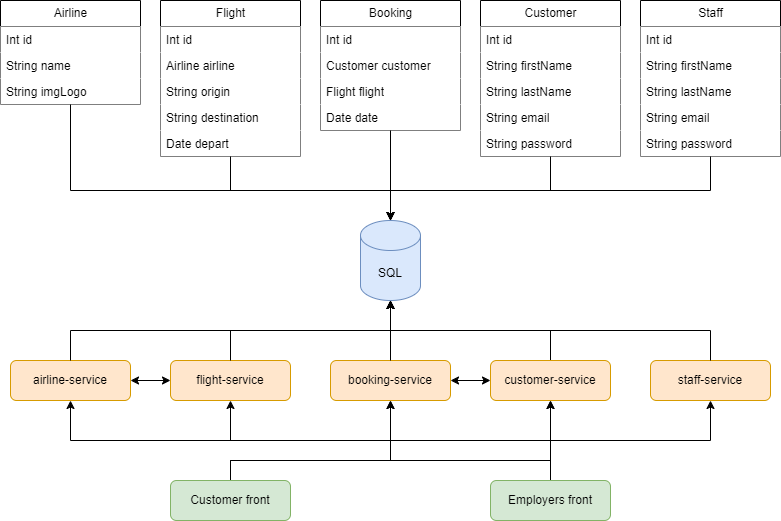

The diagram above was exported from draw.io. Its source (the exported page's mxGraphModel, read from the mxfile embedded in the PNG):
<mxGraphModel dx="1434" dy="746" grid="1" gridSize="10" guides="1" tooltips="1" connect="1" arrows="1" fold="1" page="1" pageScale="1" pageWidth="827" pageHeight="1169" math="0" shadow="0">
  <root>
    <mxCell id="0" />
    <mxCell id="1" parent="0" />
    <mxCell id="QETYNTSZGmujMPupLBGG-1" value="Airline" style="swimlane;fontStyle=0;childLayout=stackLayout;horizontal=1;startSize=26;fillColor=default;horizontalStack=0;resizeParent=1;resizeParentMax=0;resizeLast=0;collapsible=1;marginBottom=0;html=1;" vertex="1" parent="1">
      <mxGeometry x="20" y="40" width="140" height="104" as="geometry" />
    </mxCell>
    <mxCell id="QETYNTSZGmujMPupLBGG-2" value="Int id" style="text;strokeColor=none;fillColor=default;align=left;verticalAlign=top;spacingLeft=4;spacingRight=4;overflow=hidden;rotatable=0;points=[[0,0.5],[1,0.5]];portConstraint=eastwest;whiteSpace=wrap;html=1;" vertex="1" parent="QETYNTSZGmujMPupLBGG-1">
      <mxGeometry y="26" width="140" height="26" as="geometry" />
    </mxCell>
    <mxCell id="QETYNTSZGmujMPupLBGG-3" value="String name" style="text;strokeColor=none;fillColor=default;align=left;verticalAlign=top;spacingLeft=4;spacingRight=4;overflow=hidden;rotatable=0;points=[[0,0.5],[1,0.5]];portConstraint=eastwest;whiteSpace=wrap;html=1;" vertex="1" parent="QETYNTSZGmujMPupLBGG-1">
      <mxGeometry y="52" width="140" height="26" as="geometry" />
    </mxCell>
    <mxCell id="QETYNTSZGmujMPupLBGG-4" value="String imgLogo" style="text;strokeColor=none;fillColor=default;align=left;verticalAlign=top;spacingLeft=4;spacingRight=4;overflow=hidden;rotatable=0;points=[[0,0.5],[1,0.5]];portConstraint=eastwest;whiteSpace=wrap;html=1;" vertex="1" parent="QETYNTSZGmujMPupLBGG-1">
      <mxGeometry y="78" width="140" height="26" as="geometry" />
    </mxCell>
    <mxCell id="QETYNTSZGmujMPupLBGG-5" value="Flight" style="swimlane;fontStyle=0;childLayout=stackLayout;horizontal=1;startSize=26;fillColor=default;horizontalStack=0;resizeParent=1;resizeParentMax=0;resizeLast=0;collapsible=1;marginBottom=0;html=1;" vertex="1" parent="1">
      <mxGeometry x="180" y="40" width="140" height="156" as="geometry" />
    </mxCell>
    <mxCell id="QETYNTSZGmujMPupLBGG-6" value="Int id" style="text;strokeColor=none;fillColor=default;align=left;verticalAlign=top;spacingLeft=4;spacingRight=4;overflow=hidden;rotatable=0;points=[[0,0.5],[1,0.5]];portConstraint=eastwest;whiteSpace=wrap;html=1;" vertex="1" parent="QETYNTSZGmujMPupLBGG-5">
      <mxGeometry y="26" width="140" height="26" as="geometry" />
    </mxCell>
    <mxCell id="QETYNTSZGmujMPupLBGG-7" value="Airline airline" style="text;strokeColor=none;fillColor=default;align=left;verticalAlign=top;spacingLeft=4;spacingRight=4;overflow=hidden;rotatable=0;points=[[0,0.5],[1,0.5]];portConstraint=eastwest;whiteSpace=wrap;html=1;" vertex="1" parent="QETYNTSZGmujMPupLBGG-5">
      <mxGeometry y="52" width="140" height="26" as="geometry" />
    </mxCell>
    <mxCell id="QETYNTSZGmujMPupLBGG-8" value="String origin" style="text;strokeColor=none;fillColor=default;align=left;verticalAlign=top;spacingLeft=4;spacingRight=4;overflow=hidden;rotatable=0;points=[[0,0.5],[1,0.5]];portConstraint=eastwest;whiteSpace=wrap;html=1;" vertex="1" parent="QETYNTSZGmujMPupLBGG-5">
      <mxGeometry y="78" width="140" height="26" as="geometry" />
    </mxCell>
    <mxCell id="QETYNTSZGmujMPupLBGG-9" value="String destination" style="text;strokeColor=none;fillColor=default;align=left;verticalAlign=top;spacingLeft=4;spacingRight=4;overflow=hidden;rotatable=0;points=[[0,0.5],[1,0.5]];portConstraint=eastwest;whiteSpace=wrap;html=1;" vertex="1" parent="QETYNTSZGmujMPupLBGG-5">
      <mxGeometry y="104" width="140" height="26" as="geometry" />
    </mxCell>
    <mxCell id="QETYNTSZGmujMPupLBGG-10" value="Date depart" style="text;strokeColor=none;fillColor=default;align=left;verticalAlign=top;spacingLeft=4;spacingRight=4;overflow=hidden;rotatable=0;points=[[0,0.5],[1,0.5]];portConstraint=eastwest;whiteSpace=wrap;html=1;" vertex="1" parent="QETYNTSZGmujMPupLBGG-5">
      <mxGeometry y="130" width="140" height="26" as="geometry" />
    </mxCell>
    <mxCell id="QETYNTSZGmujMPupLBGG-11" value="Booking" style="swimlane;fontStyle=0;childLayout=stackLayout;horizontal=1;startSize=26;fillColor=default;horizontalStack=0;resizeParent=1;resizeParentMax=0;resizeLast=0;collapsible=1;marginBottom=0;html=1;" vertex="1" parent="1">
      <mxGeometry x="340" y="40" width="140" height="130" as="geometry" />
    </mxCell>
    <mxCell id="QETYNTSZGmujMPupLBGG-12" value="Int id" style="text;strokeColor=none;fillColor=default;align=left;verticalAlign=top;spacingLeft=4;spacingRight=4;overflow=hidden;rotatable=0;points=[[0,0.5],[1,0.5]];portConstraint=eastwest;whiteSpace=wrap;html=1;" vertex="1" parent="QETYNTSZGmujMPupLBGG-11">
      <mxGeometry y="26" width="140" height="26" as="geometry" />
    </mxCell>
    <mxCell id="QETYNTSZGmujMPupLBGG-13" value="Customer customer" style="text;strokeColor=none;fillColor=default;align=left;verticalAlign=top;spacingLeft=4;spacingRight=4;overflow=hidden;rotatable=0;points=[[0,0.5],[1,0.5]];portConstraint=eastwest;whiteSpace=wrap;html=1;" vertex="1" parent="QETYNTSZGmujMPupLBGG-11">
      <mxGeometry y="52" width="140" height="26" as="geometry" />
    </mxCell>
    <mxCell id="QETYNTSZGmujMPupLBGG-14" value="Flight flight" style="text;strokeColor=none;fillColor=default;align=left;verticalAlign=top;spacingLeft=4;spacingRight=4;overflow=hidden;rotatable=0;points=[[0,0.5],[1,0.5]];portConstraint=eastwest;whiteSpace=wrap;html=1;" vertex="1" parent="QETYNTSZGmujMPupLBGG-11">
      <mxGeometry y="78" width="140" height="26" as="geometry" />
    </mxCell>
    <mxCell id="QETYNTSZGmujMPupLBGG-15" value="Date date" style="text;strokeColor=none;fillColor=default;align=left;verticalAlign=top;spacingLeft=4;spacingRight=4;overflow=hidden;rotatable=0;points=[[0,0.5],[1,0.5]];portConstraint=eastwest;whiteSpace=wrap;html=1;" vertex="1" parent="QETYNTSZGmujMPupLBGG-11">
      <mxGeometry y="104" width="140" height="26" as="geometry" />
    </mxCell>
    <mxCell id="QETYNTSZGmujMPupLBGG-16" value="Customer" style="swimlane;fontStyle=0;childLayout=stackLayout;horizontal=1;startSize=26;fillColor=default;horizontalStack=0;resizeParent=1;resizeParentMax=0;resizeLast=0;collapsible=1;marginBottom=0;html=1;" vertex="1" parent="1">
      <mxGeometry x="500" y="40" width="140" height="156" as="geometry" />
    </mxCell>
    <mxCell id="QETYNTSZGmujMPupLBGG-17" value="Int id" style="text;strokeColor=none;fillColor=default;align=left;verticalAlign=top;spacingLeft=4;spacingRight=4;overflow=hidden;rotatable=0;points=[[0,0.5],[1,0.5]];portConstraint=eastwest;whiteSpace=wrap;html=1;" vertex="1" parent="QETYNTSZGmujMPupLBGG-16">
      <mxGeometry y="26" width="140" height="26" as="geometry" />
    </mxCell>
    <mxCell id="QETYNTSZGmujMPupLBGG-18" value="String firstName" style="text;strokeColor=none;fillColor=default;align=left;verticalAlign=top;spacingLeft=4;spacingRight=4;overflow=hidden;rotatable=0;points=[[0,0.5],[1,0.5]];portConstraint=eastwest;whiteSpace=wrap;html=1;" vertex="1" parent="QETYNTSZGmujMPupLBGG-16">
      <mxGeometry y="52" width="140" height="26" as="geometry" />
    </mxCell>
    <mxCell id="QETYNTSZGmujMPupLBGG-19" value="String lastName" style="text;strokeColor=none;fillColor=default;align=left;verticalAlign=top;spacingLeft=4;spacingRight=4;overflow=hidden;rotatable=0;points=[[0,0.5],[1,0.5]];portConstraint=eastwest;whiteSpace=wrap;html=1;" vertex="1" parent="QETYNTSZGmujMPupLBGG-16">
      <mxGeometry y="78" width="140" height="26" as="geometry" />
    </mxCell>
    <mxCell id="QETYNTSZGmujMPupLBGG-20" value="String email" style="text;strokeColor=none;fillColor=default;align=left;verticalAlign=top;spacingLeft=4;spacingRight=4;overflow=hidden;rotatable=0;points=[[0,0.5],[1,0.5]];portConstraint=eastwest;whiteSpace=wrap;html=1;" vertex="1" parent="QETYNTSZGmujMPupLBGG-16">
      <mxGeometry y="104" width="140" height="26" as="geometry" />
    </mxCell>
    <mxCell id="QETYNTSZGmujMPupLBGG-21" value="String password" style="text;strokeColor=none;fillColor=default;align=left;verticalAlign=top;spacingLeft=4;spacingRight=4;overflow=hidden;rotatable=0;points=[[0,0.5],[1,0.5]];portConstraint=eastwest;whiteSpace=wrap;html=1;" vertex="1" parent="QETYNTSZGmujMPupLBGG-16">
      <mxGeometry y="130" width="140" height="26" as="geometry" />
    </mxCell>
    <mxCell id="QETYNTSZGmujMPupLBGG-27" value="Staff" style="swimlane;fontStyle=0;childLayout=stackLayout;horizontal=1;startSize=26;fillColor=default;horizontalStack=0;resizeParent=1;resizeParentMax=0;resizeLast=0;collapsible=1;marginBottom=0;html=1;" vertex="1" parent="1">
      <mxGeometry x="660" y="40" width="140" height="156" as="geometry" />
    </mxCell>
    <mxCell id="QETYNTSZGmujMPupLBGG-28" value="Int id" style="text;strokeColor=none;fillColor=default;align=left;verticalAlign=top;spacingLeft=4;spacingRight=4;overflow=hidden;rotatable=0;points=[[0,0.5],[1,0.5]];portConstraint=eastwest;whiteSpace=wrap;html=1;" vertex="1" parent="QETYNTSZGmujMPupLBGG-27">
      <mxGeometry y="26" width="140" height="26" as="geometry" />
    </mxCell>
    <mxCell id="QETYNTSZGmujMPupLBGG-29" value="String firstName" style="text;strokeColor=none;fillColor=default;align=left;verticalAlign=top;spacingLeft=4;spacingRight=4;overflow=hidden;rotatable=0;points=[[0,0.5],[1,0.5]];portConstraint=eastwest;whiteSpace=wrap;html=1;" vertex="1" parent="QETYNTSZGmujMPupLBGG-27">
      <mxGeometry y="52" width="140" height="26" as="geometry" />
    </mxCell>
    <mxCell id="QETYNTSZGmujMPupLBGG-30" value="String lastName" style="text;strokeColor=none;fillColor=default;align=left;verticalAlign=top;spacingLeft=4;spacingRight=4;overflow=hidden;rotatable=0;points=[[0,0.5],[1,0.5]];portConstraint=eastwest;whiteSpace=wrap;html=1;" vertex="1" parent="QETYNTSZGmujMPupLBGG-27">
      <mxGeometry y="78" width="140" height="26" as="geometry" />
    </mxCell>
    <mxCell id="QETYNTSZGmujMPupLBGG-31" value="String email" style="text;strokeColor=none;fillColor=default;align=left;verticalAlign=top;spacingLeft=4;spacingRight=4;overflow=hidden;rotatable=0;points=[[0,0.5],[1,0.5]];portConstraint=eastwest;whiteSpace=wrap;html=1;" vertex="1" parent="QETYNTSZGmujMPupLBGG-27">
      <mxGeometry y="104" width="140" height="26" as="geometry" />
    </mxCell>
    <mxCell id="QETYNTSZGmujMPupLBGG-32" value="String password" style="text;strokeColor=none;fillColor=default;align=left;verticalAlign=top;spacingLeft=4;spacingRight=4;overflow=hidden;rotatable=0;points=[[0,0.5],[1,0.5]];portConstraint=eastwest;whiteSpace=wrap;html=1;" vertex="1" parent="QETYNTSZGmujMPupLBGG-27">
      <mxGeometry y="130" width="140" height="26" as="geometry" />
    </mxCell>
    <mxCell id="QETYNTSZGmujMPupLBGG-33" value="SQL" style="shape=cylinder3;whiteSpace=wrap;html=1;boundedLbl=1;backgroundOutline=1;size=15;fillColor=#dae8fc;strokeColor=#6c8ebf;" vertex="1" parent="1">
      <mxGeometry x="380" y="260" width="60" height="80" as="geometry" />
    </mxCell>
    <mxCell id="QETYNTSZGmujMPupLBGG-46" style="edgeStyle=orthogonalEdgeStyle;rounded=0;orthogonalLoop=1;jettySize=auto;html=1;entryX=0;entryY=0.5;entryDx=0;entryDy=0;startArrow=classic;startFill=1;" edge="1" parent="1" source="QETYNTSZGmujMPupLBGG-34" target="QETYNTSZGmujMPupLBGG-35">
      <mxGeometry relative="1" as="geometry" />
    </mxCell>
    <mxCell id="QETYNTSZGmujMPupLBGG-34" value="airline-service" style="rounded=1;whiteSpace=wrap;html=1;fillColor=#ffe6cc;strokeColor=#d79b00;" vertex="1" parent="1">
      <mxGeometry x="30" y="400" width="120" height="40" as="geometry" />
    </mxCell>
    <mxCell id="QETYNTSZGmujMPupLBGG-35" value="flight-service" style="rounded=1;whiteSpace=wrap;html=1;fillColor=#ffe6cc;strokeColor=#d79b00;" vertex="1" parent="1">
      <mxGeometry x="190" y="400" width="120" height="40" as="geometry" />
    </mxCell>
    <mxCell id="QETYNTSZGmujMPupLBGG-47" style="edgeStyle=orthogonalEdgeStyle;rounded=0;orthogonalLoop=1;jettySize=auto;html=1;entryX=0;entryY=0.5;entryDx=0;entryDy=0;startArrow=classic;startFill=1;" edge="1" parent="1" source="QETYNTSZGmujMPupLBGG-36" target="QETYNTSZGmujMPupLBGG-37">
      <mxGeometry relative="1" as="geometry" />
    </mxCell>
    <mxCell id="QETYNTSZGmujMPupLBGG-36" value="booking-service" style="rounded=1;whiteSpace=wrap;html=1;fillColor=#ffe6cc;strokeColor=#d79b00;" vertex="1" parent="1">
      <mxGeometry x="350" y="400" width="120" height="40" as="geometry" />
    </mxCell>
    <mxCell id="QETYNTSZGmujMPupLBGG-49" style="edgeStyle=orthogonalEdgeStyle;rounded=0;orthogonalLoop=1;jettySize=auto;html=1;" edge="1" parent="1" source="QETYNTSZGmujMPupLBGG-37" target="QETYNTSZGmujMPupLBGG-33">
      <mxGeometry relative="1" as="geometry">
        <Array as="points">
          <mxPoint x="570" y="370" />
          <mxPoint x="410" y="370" />
        </Array>
      </mxGeometry>
    </mxCell>
    <mxCell id="QETYNTSZGmujMPupLBGG-37" value="customer-service" style="rounded=1;whiteSpace=wrap;html=1;fillColor=#ffe6cc;strokeColor=#d79b00;" vertex="1" parent="1">
      <mxGeometry x="510" y="400" width="120" height="40" as="geometry" />
    </mxCell>
    <mxCell id="QETYNTSZGmujMPupLBGG-38" value="staff-service" style="rounded=1;whiteSpace=wrap;html=1;fillColor=#ffe6cc;strokeColor=#d79b00;" vertex="1" parent="1">
      <mxGeometry x="670" y="400" width="120" height="40" as="geometry" />
    </mxCell>
    <mxCell id="QETYNTSZGmujMPupLBGG-53" style="edgeStyle=orthogonalEdgeStyle;rounded=0;orthogonalLoop=1;jettySize=auto;html=1;entryX=0.5;entryY=1;entryDx=0;entryDy=0;" edge="1" parent="1" source="QETYNTSZGmujMPupLBGG-39" target="QETYNTSZGmujMPupLBGG-37">
      <mxGeometry relative="1" as="geometry">
        <Array as="points">
          <mxPoint x="250" y="500" />
          <mxPoint x="570" y="500" />
        </Array>
      </mxGeometry>
    </mxCell>
    <mxCell id="QETYNTSZGmujMPupLBGG-54" style="edgeStyle=orthogonalEdgeStyle;rounded=0;orthogonalLoop=1;jettySize=auto;html=1;entryX=0.5;entryY=1;entryDx=0;entryDy=0;" edge="1" parent="1" source="QETYNTSZGmujMPupLBGG-39" target="QETYNTSZGmujMPupLBGG-36">
      <mxGeometry relative="1" as="geometry">
        <Array as="points">
          <mxPoint x="250" y="500" />
          <mxPoint x="410" y="500" />
        </Array>
      </mxGeometry>
    </mxCell>
    <mxCell id="QETYNTSZGmujMPupLBGG-39" value="Customer front" style="rounded=1;whiteSpace=wrap;html=1;fillColor=#d5e8d4;strokeColor=#82b366;" vertex="1" parent="1">
      <mxGeometry x="190" y="520" width="120" height="40" as="geometry" />
    </mxCell>
    <mxCell id="QETYNTSZGmujMPupLBGG-55" style="edgeStyle=orthogonalEdgeStyle;rounded=0;orthogonalLoop=1;jettySize=auto;html=1;entryX=0.5;entryY=1;entryDx=0;entryDy=0;" edge="1" parent="1" source="QETYNTSZGmujMPupLBGG-40" target="QETYNTSZGmujMPupLBGG-37">
      <mxGeometry relative="1" as="geometry" />
    </mxCell>
    <mxCell id="QETYNTSZGmujMPupLBGG-56" style="edgeStyle=orthogonalEdgeStyle;rounded=0;orthogonalLoop=1;jettySize=auto;html=1;entryX=0.5;entryY=1;entryDx=0;entryDy=0;" edge="1" parent="1" source="QETYNTSZGmujMPupLBGG-40" target="QETYNTSZGmujMPupLBGG-38">
      <mxGeometry relative="1" as="geometry">
        <Array as="points">
          <mxPoint x="570" y="480" />
          <mxPoint x="730" y="480" />
        </Array>
      </mxGeometry>
    </mxCell>
    <mxCell id="QETYNTSZGmujMPupLBGG-57" style="edgeStyle=orthogonalEdgeStyle;rounded=0;orthogonalLoop=1;jettySize=auto;html=1;entryX=0.5;entryY=1;entryDx=0;entryDy=0;" edge="1" parent="1" source="QETYNTSZGmujMPupLBGG-40" target="QETYNTSZGmujMPupLBGG-36">
      <mxGeometry relative="1" as="geometry">
        <Array as="points">
          <mxPoint x="570" y="480" />
          <mxPoint x="410" y="480" />
        </Array>
      </mxGeometry>
    </mxCell>
    <mxCell id="QETYNTSZGmujMPupLBGG-58" style="edgeStyle=orthogonalEdgeStyle;rounded=0;orthogonalLoop=1;jettySize=auto;html=1;entryX=0.5;entryY=1;entryDx=0;entryDy=0;" edge="1" parent="1" source="QETYNTSZGmujMPupLBGG-40" target="QETYNTSZGmujMPupLBGG-35">
      <mxGeometry relative="1" as="geometry">
        <Array as="points">
          <mxPoint x="570" y="480" />
          <mxPoint x="250" y="480" />
        </Array>
      </mxGeometry>
    </mxCell>
    <mxCell id="QETYNTSZGmujMPupLBGG-59" style="edgeStyle=orthogonalEdgeStyle;rounded=0;orthogonalLoop=1;jettySize=auto;html=1;entryX=0.5;entryY=1;entryDx=0;entryDy=0;" edge="1" parent="1" source="QETYNTSZGmujMPupLBGG-40" target="QETYNTSZGmujMPupLBGG-34">
      <mxGeometry relative="1" as="geometry">
        <Array as="points">
          <mxPoint x="570" y="480" />
          <mxPoint x="90" y="480" />
        </Array>
      </mxGeometry>
    </mxCell>
    <mxCell id="QETYNTSZGmujMPupLBGG-40" value="Employers front" style="rounded=1;whiteSpace=wrap;html=1;fillColor=#d5e8d4;strokeColor=#82b366;" vertex="1" parent="1">
      <mxGeometry x="510" y="520" width="120" height="40" as="geometry" />
    </mxCell>
    <mxCell id="QETYNTSZGmujMPupLBGG-41" style="edgeStyle=orthogonalEdgeStyle;rounded=0;orthogonalLoop=1;jettySize=auto;html=1;entryX=0.5;entryY=0;entryDx=0;entryDy=0;entryPerimeter=0;" edge="1" parent="1" source="QETYNTSZGmujMPupLBGG-27" target="QETYNTSZGmujMPupLBGG-33">
      <mxGeometry relative="1" as="geometry">
        <Array as="points">
          <mxPoint x="730" y="230" />
          <mxPoint x="410" y="230" />
        </Array>
      </mxGeometry>
    </mxCell>
    <mxCell id="QETYNTSZGmujMPupLBGG-42" style="edgeStyle=orthogonalEdgeStyle;rounded=0;orthogonalLoop=1;jettySize=auto;html=1;entryX=0.5;entryY=0;entryDx=0;entryDy=0;entryPerimeter=0;" edge="1" parent="1" source="QETYNTSZGmujMPupLBGG-16" target="QETYNTSZGmujMPupLBGG-33">
      <mxGeometry relative="1" as="geometry">
        <Array as="points">
          <mxPoint x="570" y="230" />
          <mxPoint x="410" y="230" />
        </Array>
      </mxGeometry>
    </mxCell>
    <mxCell id="QETYNTSZGmujMPupLBGG-43" style="edgeStyle=orthogonalEdgeStyle;rounded=0;orthogonalLoop=1;jettySize=auto;html=1;entryX=0.5;entryY=0;entryDx=0;entryDy=0;entryPerimeter=0;" edge="1" parent="1" source="QETYNTSZGmujMPupLBGG-11" target="QETYNTSZGmujMPupLBGG-33">
      <mxGeometry relative="1" as="geometry" />
    </mxCell>
    <mxCell id="QETYNTSZGmujMPupLBGG-44" style="edgeStyle=orthogonalEdgeStyle;rounded=0;orthogonalLoop=1;jettySize=auto;html=1;entryX=0.5;entryY=0;entryDx=0;entryDy=0;entryPerimeter=0;" edge="1" parent="1" source="QETYNTSZGmujMPupLBGG-5" target="QETYNTSZGmujMPupLBGG-33">
      <mxGeometry relative="1" as="geometry">
        <Array as="points">
          <mxPoint x="250" y="230" />
          <mxPoint x="410" y="230" />
        </Array>
      </mxGeometry>
    </mxCell>
    <mxCell id="QETYNTSZGmujMPupLBGG-45" style="edgeStyle=orthogonalEdgeStyle;rounded=0;orthogonalLoop=1;jettySize=auto;html=1;entryX=0.5;entryY=0;entryDx=0;entryDy=0;entryPerimeter=0;" edge="1" parent="1" source="QETYNTSZGmujMPupLBGG-1" target="QETYNTSZGmujMPupLBGG-33">
      <mxGeometry relative="1" as="geometry">
        <Array as="points">
          <mxPoint x="90" y="230" />
          <mxPoint x="410" y="230" />
        </Array>
      </mxGeometry>
    </mxCell>
    <mxCell id="QETYNTSZGmujMPupLBGG-48" style="edgeStyle=orthogonalEdgeStyle;rounded=0;orthogonalLoop=1;jettySize=auto;html=1;entryX=0.5;entryY=1;entryDx=0;entryDy=0;entryPerimeter=0;" edge="1" parent="1" source="QETYNTSZGmujMPupLBGG-36" target="QETYNTSZGmujMPupLBGG-33">
      <mxGeometry relative="1" as="geometry" />
    </mxCell>
    <mxCell id="QETYNTSZGmujMPupLBGG-50" style="edgeStyle=orthogonalEdgeStyle;rounded=0;orthogonalLoop=1;jettySize=auto;html=1;entryX=0.5;entryY=1;entryDx=0;entryDy=0;entryPerimeter=0;" edge="1" parent="1" source="QETYNTSZGmujMPupLBGG-38" target="QETYNTSZGmujMPupLBGG-33">
      <mxGeometry relative="1" as="geometry">
        <Array as="points">
          <mxPoint x="730" y="370" />
          <mxPoint x="410" y="370" />
        </Array>
      </mxGeometry>
    </mxCell>
    <mxCell id="QETYNTSZGmujMPupLBGG-51" style="edgeStyle=orthogonalEdgeStyle;rounded=0;orthogonalLoop=1;jettySize=auto;html=1;entryX=0.5;entryY=1;entryDx=0;entryDy=0;entryPerimeter=0;" edge="1" parent="1" source="QETYNTSZGmujMPupLBGG-35" target="QETYNTSZGmujMPupLBGG-33">
      <mxGeometry relative="1" as="geometry">
        <Array as="points">
          <mxPoint x="250" y="370" />
          <mxPoint x="410" y="370" />
        </Array>
      </mxGeometry>
    </mxCell>
    <mxCell id="QETYNTSZGmujMPupLBGG-52" style="edgeStyle=orthogonalEdgeStyle;rounded=0;orthogonalLoop=1;jettySize=auto;html=1;entryX=0.5;entryY=1;entryDx=0;entryDy=0;entryPerimeter=0;" edge="1" parent="1" source="QETYNTSZGmujMPupLBGG-34" target="QETYNTSZGmujMPupLBGG-33">
      <mxGeometry relative="1" as="geometry">
        <Array as="points">
          <mxPoint x="90" y="370" />
          <mxPoint x="410" y="370" />
        </Array>
      </mxGeometry>
    </mxCell>
  </root>
</mxGraphModel>